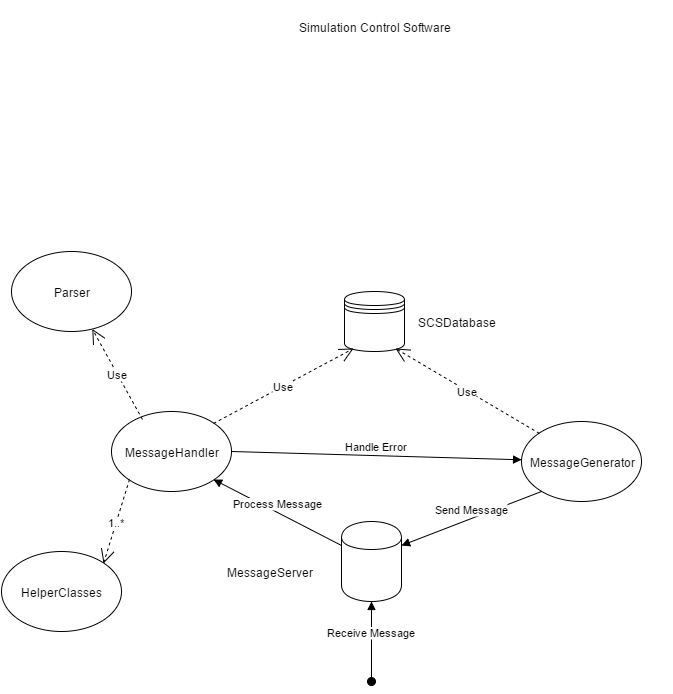

The diagram above was exported from draw.io. Its source (the exported page's mxGraphModel, read from the mxfile embedded in the PNG):
<mxGraphModel dx="1434" dy="804" grid="1" gridSize="10" guides="1" tooltips="1" connect="1" arrows="1" fold="1" page="1" pageScale="1" pageWidth="826" pageHeight="1169" background="#ffffff" math="0">
  <root>
    <mxCell id="0" />
    <mxCell id="1" parent="0" />
    <mxCell id="3" value="" style="shape=cylinder;whiteSpace=wrap;html=1;" vertex="1" parent="1">
      <mxGeometry x="380" y="600" width="60" height="80" as="geometry" />
    </mxCell>
    <mxCell id="4" value="MessageServer" style="text;html=1;strokeColor=none;fillColor=none;align=center;verticalAlign=middle;whiteSpace=wrap;overflow=hidden;" vertex="1" parent="1">
      <mxGeometry x="233" y="630" width="150" height="40" as="geometry" />
    </mxCell>
    <mxCell id="5" value="Simulation Control Software" style="text;html=1;strokeColor=none;fillColor=none;align=center;verticalAlign=middle;whiteSpace=wrap;overflow=hidden;" vertex="1" parent="1">
      <mxGeometry x="308" y="80" width="210" height="50" as="geometry" />
    </mxCell>
    <mxCell id="6" value="" style="ellipse;whiteSpace=wrap;html=1;" vertex="1" parent="1">
      <mxGeometry x="150" y="490" width="120" height="80" as="geometry" />
    </mxCell>
    <mxCell id="9" value="MessageHandler" style="text;html=1;strokeColor=none;fillColor=none;align=center;verticalAlign=middle;whiteSpace=wrap;overflow=hidden;" vertex="1" parent="1">
      <mxGeometry x="120" y="520" width="180" height="20" as="geometry" />
    </mxCell>
    <mxCell id="11" value="Process Message" style="html=1;verticalAlign=bottom;endArrow=block;exitX=0;exitY=0.3;entryX=1;entryY=1;" edge="1" parent="1" source="3" target="6">
      <mxGeometry width="80" relative="1" as="geometry">
        <mxPoint x="300" y="590" as="sourcePoint" />
        <mxPoint x="380" y="590" as="targetPoint" />
      </mxGeometry>
    </mxCell>
    <mxCell id="12" value="" style="ellipse;whiteSpace=wrap;html=1;" vertex="1" parent="1">
      <mxGeometry x="560" y="500" width="120" height="80" as="geometry" />
    </mxCell>
    <mxCell id="13" value="MessageGenerator" style="text;html=1;strokeColor=none;fillColor=none;align=center;verticalAlign=middle;whiteSpace=wrap;overflow=hidden;" vertex="1" parent="1">
      <mxGeometry x="530" y="530" width="180" height="20" as="geometry" />
    </mxCell>
    <mxCell id="17" value="Send Message" style="html=1;verticalAlign=bottom;endArrow=block;entryX=1;entryY=0.3;" edge="1" parent="1" target="3">
      <mxGeometry width="80" relative="1" as="geometry">
        <mxPoint x="580" y="570" as="sourcePoint" />
        <mxPoint x="660" y="570" as="targetPoint" />
      </mxGeometry>
    </mxCell>
    <mxCell id="19" value="Receive Message" style="html=1;verticalAlign=bottom;startArrow=oval;endArrow=block;startSize=8;entryX=0.5;entryY=1;" edge="1" parent="1" target="3">
      <mxGeometry width="60" relative="1" as="geometry">
        <mxPoint x="410" y="760" as="sourcePoint" />
        <mxPoint x="480" y="750" as="targetPoint" />
      </mxGeometry>
    </mxCell>
    <mxCell id="22" value="Handle Error" style="html=1;verticalAlign=bottom;endArrow=block;" edge="1" parent="1" target="12">
      <mxGeometry width="80" relative="1" as="geometry">
        <mxPoint x="270" y="530" as="sourcePoint" />
        <mxPoint x="350" y="530" as="targetPoint" />
      </mxGeometry>
    </mxCell>
    <mxCell id="27" value="" style="shape=datastore;whiteSpace=wrap;html=1;" vertex="1" parent="1">
      <mxGeometry x="383" y="370" width="60" height="60" as="geometry" />
    </mxCell>
    <mxCell id="29" value="SCSDatabase" style="text;html=1;strokeColor=none;fillColor=none;align=center;verticalAlign=middle;whiteSpace=wrap;overflow=hidden;" vertex="1" parent="1">
      <mxGeometry x="450" y="390" width="90" height="20" as="geometry" />
    </mxCell>
    <mxCell id="31" value="Use" style="endArrow=open;endSize=12;dashed=1;html=1;exitX=1;exitY=0;entryX=0.15;entryY=0.95;entryPerimeter=0;" edge="1" parent="1" source="6" target="27">
      <mxGeometry width="160" relative="1" as="geometry">
        <mxPoint x="10" y="110" as="sourcePoint" />
        <mxPoint x="170" y="110" as="targetPoint" />
      </mxGeometry>
    </mxCell>
    <mxCell id="32" value="Use" style="endArrow=open;endSize=12;dashed=1;html=1;entryX=0.85;entryY=0.95;entryPerimeter=0;exitX=0;exitY=0;" edge="1" parent="1" source="12" target="27">
      <mxGeometry width="160" relative="1" as="geometry">
        <mxPoint x="510" y="513" as="sourcePoint" />
        <mxPoint x="600" y="450" as="targetPoint" />
      </mxGeometry>
    </mxCell>
    <mxCell id="35" value="Parser" style="ellipse;whiteSpace=wrap;html=1;" vertex="1" parent="1">
      <mxGeometry x="50" y="330" width="120" height="80" as="geometry" />
    </mxCell>
    <mxCell id="36" value="Use" style="endArrow=open;endSize=12;dashed=1;html=1;exitX=0.258;exitY=0.1;exitPerimeter=0;" edge="1" parent="1" source="6" target="35">
      <mxGeometry width="160" relative="1" as="geometry">
        <mxPoint x="10" y="210" as="sourcePoint" />
        <mxPoint x="170" y="210" as="targetPoint" />
      </mxGeometry>
    </mxCell>
    <mxCell id="37" value="HelperClasses" style="ellipse;whiteSpace=wrap;html=1;" vertex="1" parent="1">
      <mxGeometry x="40" y="630" width="120" height="80" as="geometry" />
    </mxCell>
    <mxCell id="38" value="1..*" style="endArrow=open;endSize=12;dashed=1;html=1;exitX=0;exitY=1;entryX=1;entryY=0;" edge="1" parent="1" source="6" target="37">
      <mxGeometry width="160" relative="1" as="geometry">
        <mxPoint x="10" y="410" as="sourcePoint" />
        <mxPoint x="170" y="410" as="targetPoint" />
      </mxGeometry>
    </mxCell>
  </root>
</mxGraphModel>